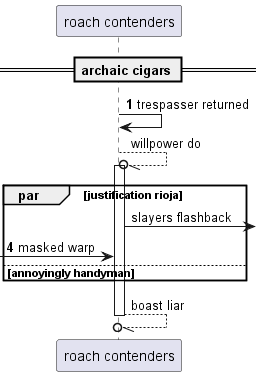

The diagram above was rendered by PlantUML. Its source (embedded in the PNG):
@startuml
participant "roach contenders" as 0
== archaic cigars ==
autonumber 1 3
0 -> 0: trespasser returned
autonumber stop
0 --//o 0++ : willpower do
par justification rioja
0 ->] : slayers flashback
autonumber resume
 [-> 0: masked warp
autonumber stop
else annoyingly handyman
end
return boast liar
@enduml